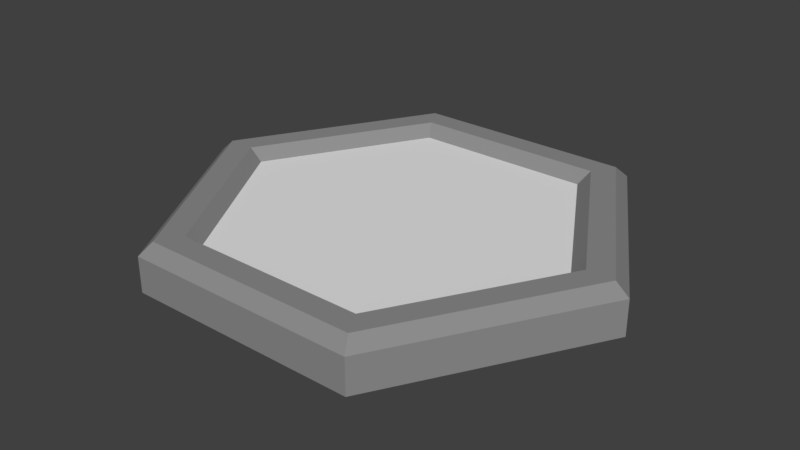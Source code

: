 # Source: hex_tile.blend  (saved by Blender 2.79.0; exported with 4.5.12 LTS)
import bpy
from mathutils import Matrix  # noqa: F401  (used for matrix-valued properties, if any)

bpy.ops.wm.read_factory_settings(use_empty=True)
scene = bpy.context.scene
scene.name = 'Scene'

# ---- collections
col_collection_1 = bpy.data.collections.new('Collection 1'); scene.collection.children.link(col_collection_1)

# ---- materials (node trees are filled in below, after node groups)
mat_tilematerial = bpy.data.materials.new('TileMaterial')
mat_tilematerial.alpha_threshold = 0.0
mat_tilematerial.use_transparent_shadow = False
mat_tilematerial.roughness = 0.5
mat_tilebordermaterial = bpy.data.materials.new('TileBorderMaterial')
mat_tilebordermaterial.alpha_threshold = 0.0
mat_tilebordermaterial.use_transparent_shadow = False
mat_tilebordermaterial.diffuse_color = (0.2668, 0.2668, 0.2668, 1.0)
mat_tilebordermaterial.roughness = 0.5

# ---- material node trees

# ---- world
world_world = bpy.data.worlds.new('World'); scene.world = world_world
world_world.color = (0.05088, 0.05088, 0.05088)
world_world.use_sun_shadow = False
world_world.sun_shadow_jitter_overblur = 0.0
world_world.cycles.sampling_method = 'MANUAL'

# ---- meshes
me_cylinder = bpy.data.meshes.new('Cylinder')
me_cylinder.from_pydata([(7.571e-09, 4.371e-09, 0.05), (-7.571e-09, -4.371e-09, -0.1), (-0.5, 0.866, 0.05), (-0.5, 0.866, -0.1), (-1.0, -5.523e-08, 0.05), (-1.0, -6.398e-08, -0.1), (-0.5, -0.866, 0.05), (-0.5, -0.866, -0.1), (0.5, -0.866, 0.05), (0.5, -0.866, -0.1), (1.0, 1.236e-07, 0.05), (1.0, 1.148e-07, -0.1), (0.5, 0.866, 0.05), (0.5, 0.866, -0.1), (-0.4711, 0.816, 0.1), (-0.9423, -5.523e-08, 0.1), (-0.4711, -0.816, 0.1), (0.4711, -0.816, 0.1), (0.9423, 9.378e-08, 0.1), (0.4711, 0.816, 0.1), (-0.4134, 0.716, 0.1), (-0.8268, -2.543e-08, 0.1), (-0.4134, -0.716, 0.1), (0.4134, -0.716, 0.1), (0.8268, 1.236e-07, 0.1), (0.4134, 0.716, 0.1), (-0.3845, 0.666, 0.05), (-0.7691, -2.543e-08, 0.05), (-0.3845, -0.666, 0.05), (0.3845, -0.666, 0.05), (0.7691, 1.236e-07, 0.05), (0.3845, 0.666, 0.05)], [], [(0, 26, 27), (1, 5, 3), (2, 3, 5, 4), (0, 27, 28), (1, 7, 5), (4, 5, 7, 6), (0, 28, 29), (1, 9, 7), (6, 7, 9, 8), (0, 29, 30), (1, 11, 9), (8, 9, 11, 10), (0, 30, 31), (1, 13, 11), (10, 11, 13, 12), (0, 31, 26), (1, 3, 13), (12, 13, 3, 2), (15, 14, 2, 4), (16, 15, 4, 6), (17, 16, 6, 8), (18, 17, 8, 10), (19, 18, 10, 12), (14, 19, 12, 2), (21, 20, 14, 15), (22, 21, 15, 16), (23, 22, 16, 17), (24, 23, 17, 18), (25, 24, 18, 19), (20, 25, 19, 14), (27, 26, 20, 21), (28, 27, 21, 22), (29, 28, 22, 23), (30, 29, 23, 24), (31, 30, 24, 25), (26, 31, 25, 20)])
me_cylinder.polygons.foreach_set('material_index', [0, 0, 1, 0, 0, 1, 0, 0, 1, 0, 0, 1, 0, 0, 1, 0, 0, 1, 1, 1, 1, 1, 1, 1, 1, 1, 1, 1, 1, 1, 1, 1, 1, 1, 1, 1])
me_cylinder.materials.append(mat_tilematerial)
me_cylinder.materials.append(mat_tilebordermaterial)
me_cylinder.use_remesh_preserve_volume = False
me_cylinder.use_remesh_preserve_attributes = False
me_cylinder.use_mirror_vertex_groups = False
me_cylinder.update()

# ---- objects
ob_tile = bpy.data.objects.new('Tile', me_cylinder)

# ---- transforms, parenting, visibility, modifiers, constraints
ob_tile.location = (0.0, 0.0, 0.0)
ob_tile.lineart.crease_threshold = 0.0

# ---- collection membership
col_collection_1.objects.link(ob_tile)

# ---- scene / render settings (as saved in the file)
scene.frame_start = 1; scene.frame_end = 250; scene.frame_set(1)
scene.render.engine = 'BLENDER_EEVEE_NEXT'
scene.render.resolution_percentage = 50
scene.render.dither_intensity = 0.0
scene.cycles.use_denoising = False
scene.cycles.samples = 128
scene.cycles.sampling_pattern = 'TABULATED_SOBOL'
scene.cycles.use_adaptive_sampling = False
scene.cycles.use_light_tree = False
scene.cycles.blur_glossy = 0.0
scene.cycles.sample_clamp_indirect = 0.0
scene.view_settings.view_transform = 'Standard'
bpy.context.view_layer.update()

# ---- added for rendering (the .blend has no active camera and no usable light): camera, sun
cam_auto = bpy.data.cameras.new('AutoCamera')
cam_auto.lens = 50.0
cam_auto.sensor_width = 36.0
cam_auto.clip_end = 1000.0
ob_auto_camera = bpy.data.objects.new('AutoCamera', cam_auto)
scene.collection.objects.link(ob_auto_camera)
ob_auto_camera.location = (2.4549, -2.94588, 1.96392)
ob_auto_camera.rotation_euler = (1.09748, -7.21219e-08, 0.694738)
scene.camera = ob_auto_camera
light_auto_sun = bpy.data.lights.new('AutoSun', 'SUN')
light_auto_sun.energy = 3.0
light_auto_sun.angle = 0.0523599
ob_auto_sun = bpy.data.objects.new('AutoSun', light_auto_sun)
scene.collection.objects.link(ob_auto_sun)
ob_auto_sun.rotation_euler = (0.872665, 0.174533, 0.523599)
bpy.context.view_layer.update()
